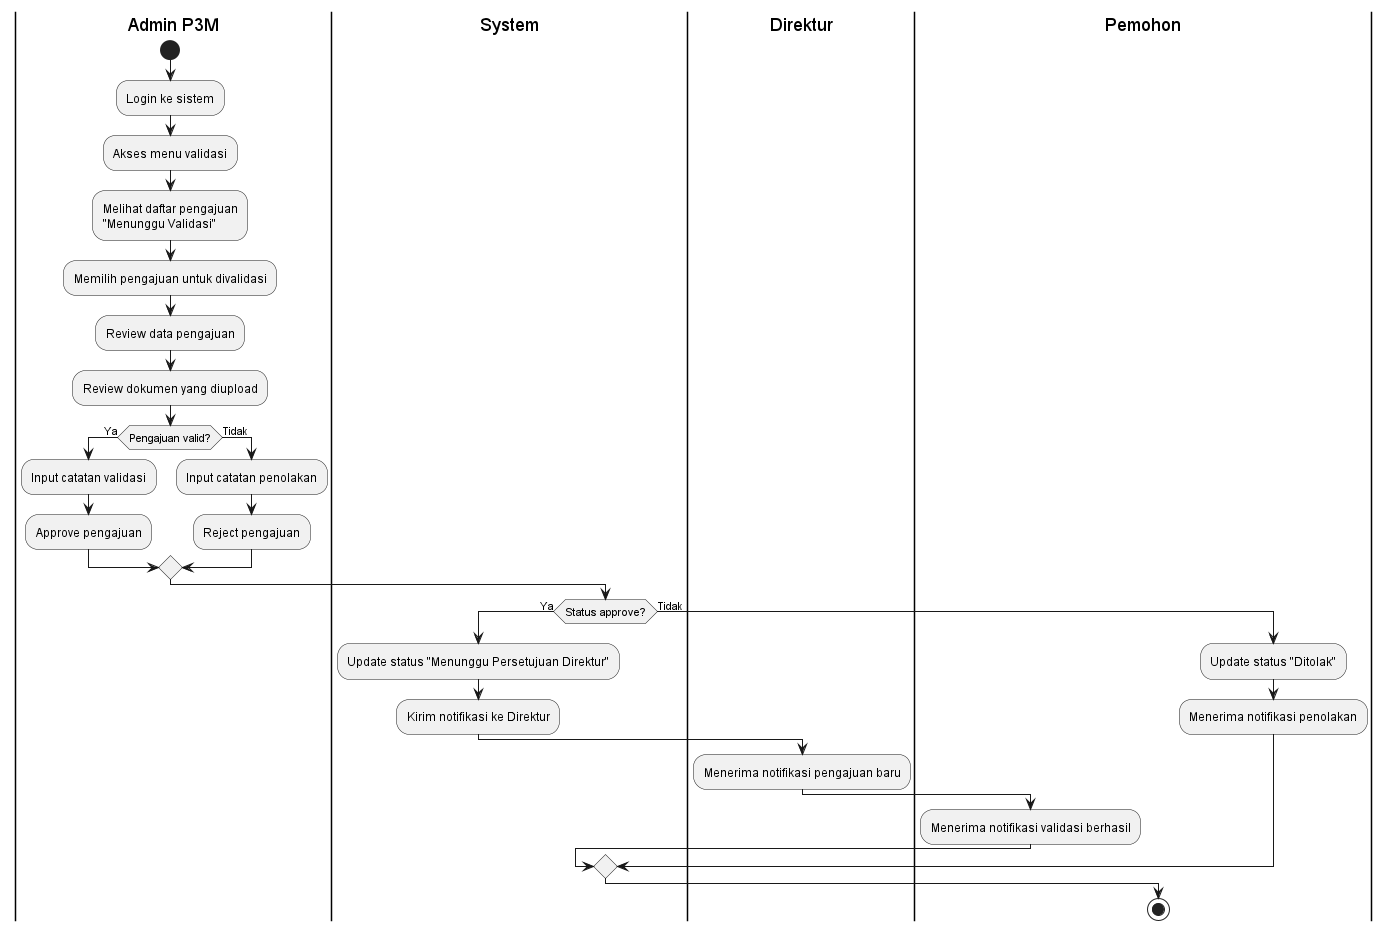

The diagram above was rendered by PlantUML. Its source (embedded in the PNG):
@startuml Validasi_P3M_Swimlane
|Admin P3M|
start
:Login ke sistem;
:Akses menu validasi;
:Melihat daftar pengajuan\n"Menunggu Validasi";
:Memilih pengajuan untuk divalidasi;
:Review data pengajuan;
:Review dokumen yang diupload;

if (Pengajuan valid?) then (Ya)
    :Input catatan validasi;
    :Approve pengajuan;
else (Tidak)
    :Input catatan penolakan;
    :Reject pengajuan;
endif

|System|
if (Status approve?) then (Ya)
    :Update status "Menunggu Persetujuan Direktur";
    :Kirim notifikasi ke Direktur;
    
    |Direktur|
    :Menerima notifikasi pengajuan baru;
    
    |Pemohon|
    :Menerima notifikasi validasi berhasil;
else (Tidak)
    :Update status "Ditolak";
    
    |Pemohon|
    :Menerima notifikasi penolakan;
endif
stop
@enduml